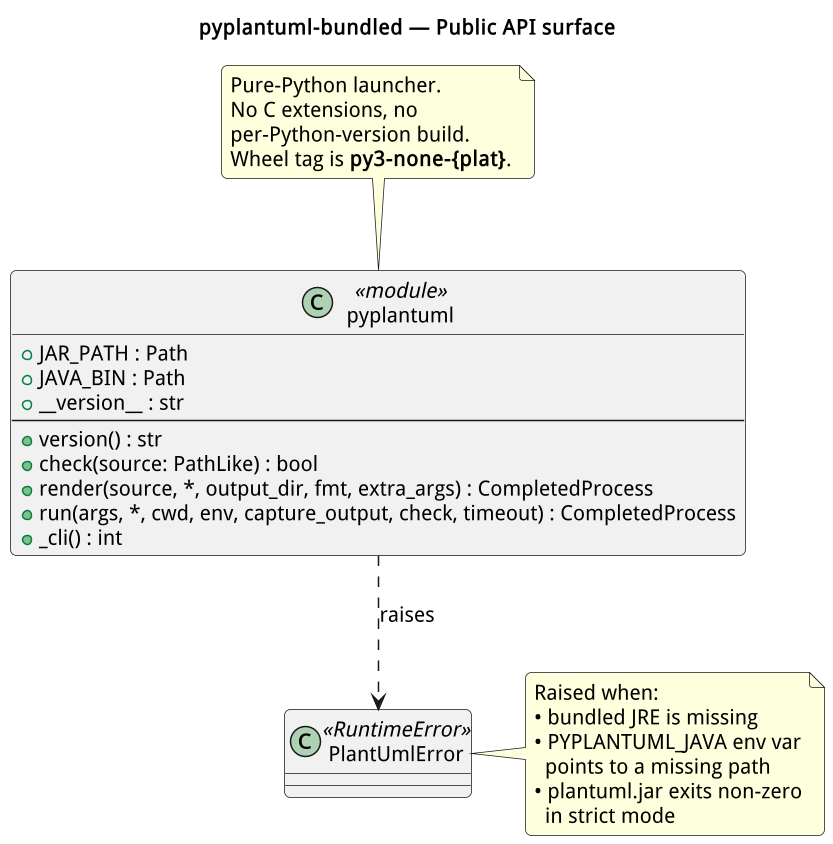

The diagram above was rendered by PlantUML. Its source (embedded in the PNG):
@startuml class_diagram
skinparam dpi 144
skinparam defaultFontSize 14
skinparam backgroundColor #FFFFFF
skinparam shadowing false
skinparam roundCorner 8
title pyplantuml-bundled — Public API surface

class "pyplantuml" as M <<module>> {
    + JAR_PATH : Path
    + JAVA_BIN : Path
    + __version__ : str
    --
    + version() : str
    + check(source: PathLike) : bool
    + render(source, *, output_dir, fmt, extra_args) : CompletedProcess
    + run(args, *, cwd, env, capture_output, check, timeout) : CompletedProcess
    + _cli() : int
}

class "PlantUmlError" as E <<RuntimeError>> {
}

note top of M
  Pure-Python launcher.
  No C extensions, no
  per-Python-version build.
  Wheel tag is **py3-none-{plat}**.
end note

note right of E
  Raised when:
  • bundled JRE is missing
  • PYPLANTUML_JAVA env var
    points to a missing path
  • plantuml.jar exits non-zero
    in strict mode
end note

M ..> E : raises

@enduml